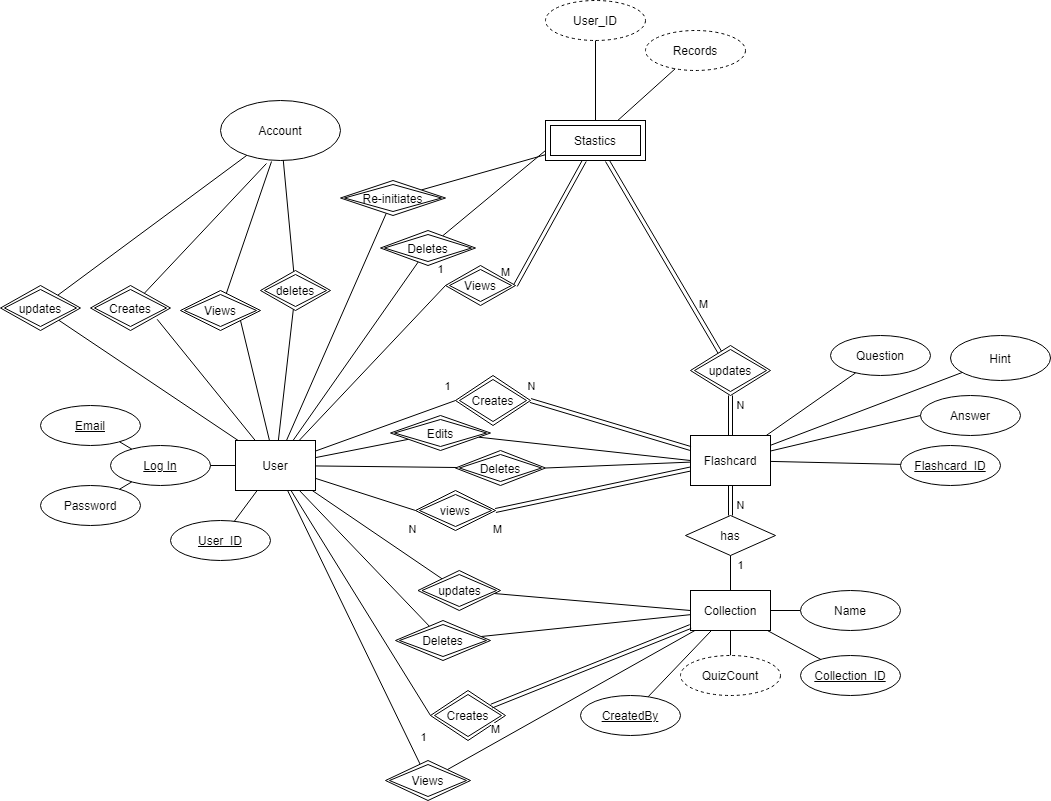

The diagram above was exported from draw.io. Its source (the exported page's mxGraphModel, read from the mxfile embedded in the PNG):
<mxGraphModel dx="1718" dy="450" grid="1" gridSize="10" guides="1" tooltips="1" connect="1" arrows="1" fold="1" page="1" pageScale="1" pageWidth="850" pageHeight="1100" math="0" shadow="0">
  <root>
    <mxCell id="0" />
    <mxCell id="1" parent="0" />
    <mxCell id="2" value="" style="rounded=0;orthogonalLoop=1;jettySize=auto;html=1;endArrow=none;endFill=0;" edge="1" source="3" target="62" parent="1">
      <mxGeometry relative="1" as="geometry" />
    </mxCell>
    <mxCell id="3" value="Flashcard" style="rounded=0;whiteSpace=wrap;html=1;" vertex="1" parent="1">
      <mxGeometry x="660" y="465" width="80" height="50" as="geometry" />
    </mxCell>
    <mxCell id="4" value="Collection" style="rounded=0;whiteSpace=wrap;html=1;" vertex="1" parent="1">
      <mxGeometry x="660" y="620" width="80" height="40" as="geometry" />
    </mxCell>
    <mxCell id="5" value="" style="edgeStyle=none;rounded=0;orthogonalLoop=1;jettySize=auto;html=1;endArrow=none;endFill=0;" edge="1" source="16" target="64" parent="1">
      <mxGeometry relative="1" as="geometry" />
    </mxCell>
    <mxCell id="6" value="" style="edgeStyle=none;rounded=0;orthogonalLoop=1;jettySize=auto;html=1;endArrow=none;endFill=0;" edge="1" source="16" target="66" parent="1">
      <mxGeometry relative="1" as="geometry" />
    </mxCell>
    <mxCell id="7" value="" style="edgeStyle=none;rounded=0;orthogonalLoop=1;jettySize=auto;html=1;endArrow=none;endFill=0;" edge="1" source="16" target="68" parent="1">
      <mxGeometry relative="1" as="geometry" />
    </mxCell>
    <mxCell id="8" value="" style="edgeStyle=none;rounded=0;orthogonalLoop=1;jettySize=auto;html=1;endArrow=none;endFill=0;" edge="1" source="16" target="70" parent="1">
      <mxGeometry relative="1" as="geometry" />
    </mxCell>
    <mxCell id="9" value="" style="edgeStyle=none;rounded=0;orthogonalLoop=1;jettySize=auto;html=1;endArrow=none;endFill=0;" edge="1" source="16" target="72" parent="1">
      <mxGeometry relative="1" as="geometry" />
    </mxCell>
    <mxCell id="10" value="" style="edgeStyle=none;rounded=0;orthogonalLoop=1;jettySize=auto;html=1;endArrow=none;endFill=0;" edge="1" source="16" target="74" parent="1">
      <mxGeometry relative="1" as="geometry" />
    </mxCell>
    <mxCell id="11" value="" style="edgeStyle=none;rounded=0;orthogonalLoop=1;jettySize=auto;html=1;endArrow=none;endFill=0;" edge="1" source="16" target="76" parent="1">
      <mxGeometry relative="1" as="geometry" />
    </mxCell>
    <mxCell id="12" style="edgeStyle=none;rounded=0;orthogonalLoop=1;jettySize=auto;html=1;entryX=1;entryY=1;entryDx=0;entryDy=0;endArrow=none;endFill=0;" edge="1" source="16" target="85" parent="1">
      <mxGeometry relative="1" as="geometry" />
    </mxCell>
    <mxCell id="13" style="edgeStyle=none;rounded=0;orthogonalLoop=1;jettySize=auto;html=1;endArrow=none;endFill=0;" edge="1" source="16" target="81" parent="1">
      <mxGeometry relative="1" as="geometry" />
    </mxCell>
    <mxCell id="14" style="edgeStyle=none;rounded=0;orthogonalLoop=1;jettySize=auto;html=1;entryX=0.833;entryY=0.75;entryDx=0;entryDy=0;entryPerimeter=0;endArrow=none;endFill=0;" edge="1" source="16" target="79" parent="1">
      <mxGeometry relative="1" as="geometry" />
    </mxCell>
    <mxCell id="15" style="edgeStyle=none;rounded=0;orthogonalLoop=1;jettySize=auto;html=1;endArrow=none;endFill=0;" edge="1" source="16" target="83" parent="1">
      <mxGeometry relative="1" as="geometry" />
    </mxCell>
    <mxCell id="16" value="User" style="rounded=0;whiteSpace=wrap;html=1;" vertex="1" parent="1">
      <mxGeometry x="205" y="470" width="80" height="50" as="geometry" />
    </mxCell>
    <mxCell id="17" value="Creates" style="shape=rhombus;double=1;perimeter=rhombusPerimeter;whiteSpace=wrap;html=1;align=center;" vertex="1" parent="1">
      <mxGeometry x="425" y="405" width="75" height="50" as="geometry" />
    </mxCell>
    <mxCell id="18" value="Creates" style="shape=rhombus;double=1;perimeter=rhombusPerimeter;whiteSpace=wrap;html=1;align=center;" vertex="1" parent="1">
      <mxGeometry x="400" y="720" width="75" height="50" as="geometry" />
    </mxCell>
    <mxCell id="19" value="M" style="shape=link;html=1;exitX=1;exitY=0.5;exitDx=0;exitDy=0;" edge="1" source="25" target="53" parent="1">
      <mxGeometry x="-0.9048" y="15" width="100" relative="1" as="geometry">
        <mxPoint x="600" y="130" as="sourcePoint" />
        <mxPoint x="580" y="315" as="targetPoint" />
        <mxPoint as="offset" />
      </mxGeometry>
    </mxCell>
    <mxCell id="20" value="1" style="endArrow=none;html=1;entryX=0;entryY=0.5;entryDx=0;entryDy=0;" edge="1" source="16" target="17" parent="1">
      <mxGeometry x="0.965" y="16" width="50" height="50" relative="1" as="geometry">
        <mxPoint x="660" y="130" as="sourcePoint" />
        <mxPoint x="710" y="80" as="targetPoint" />
        <mxPoint as="offset" />
      </mxGeometry>
    </mxCell>
    <mxCell id="21" value="1" style="endArrow=none;html=1;exitX=0;exitY=0.5;exitDx=0;exitDy=0;" edge="1" source="18" target="16" parent="1">
      <mxGeometry x="-1" y="25" width="50" height="50" relative="1" as="geometry">
        <mxPoint x="420.2427184466019" y="371.01941747572823" as="sourcePoint" />
        <mxPoint x="285.8333333333335" y="480" as="targetPoint" />
        <mxPoint x="14" y="9" as="offset" />
      </mxGeometry>
    </mxCell>
    <mxCell id="22" value="" style="endArrow=none;html=1;" edge="1" source="54" target="4" parent="1">
      <mxGeometry width="50" height="50" relative="1" as="geometry">
        <mxPoint x="840" y="95" as="sourcePoint" />
        <mxPoint x="780.0033333333336" y="45" as="targetPoint" />
      </mxGeometry>
    </mxCell>
    <mxCell id="23" value="N" style="shape=link;html=1;exitX=1;exitY=0.5;exitDx=0;exitDy=0;" edge="1" source="17" target="3" parent="1">
      <mxGeometry x="-1" y="15" width="100" relative="1" as="geometry">
        <mxPoint x="580" y="425" as="sourcePoint" />
        <mxPoint x="790" y="165" as="targetPoint" />
        <mxPoint x="-3" as="offset" />
      </mxGeometry>
    </mxCell>
    <mxCell id="24" value="M" style="shape=link;html=1;" edge="1" source="18" target="4" parent="1">
      <mxGeometry x="-1" y="-25" width="100" relative="1" as="geometry">
        <mxPoint x="610" y="170" as="sourcePoint" />
        <mxPoint x="710" y="170" as="targetPoint" />
        <mxPoint x="-5" as="offset" />
      </mxGeometry>
    </mxCell>
    <mxCell id="25" value="Views" style="shape=rhombus;double=1;perimeter=rhombusPerimeter;whiteSpace=wrap;html=1;align=center;" vertex="1" parent="1">
      <mxGeometry x="415" y="295" width="70" height="40" as="geometry" />
    </mxCell>
    <mxCell id="26" value="1" style="endArrow=none;html=1;entryX=0;entryY=0.5;entryDx=0;entryDy=0;" edge="1" source="16" target="25" parent="1">
      <mxGeometry x="1" y="16" width="50" height="50" relative="1" as="geometry">
        <mxPoint x="760" y="100" as="sourcePoint" />
        <mxPoint x="700.0033333333336" y="50" as="targetPoint" />
        <mxPoint x="7" y="-5" as="offset" />
      </mxGeometry>
    </mxCell>
    <mxCell id="27" value="updates" style="shape=rhombus;double=1;perimeter=rhombusPerimeter;whiteSpace=wrap;html=1;align=center;" vertex="1" parent="1">
      <mxGeometry x="660" y="375" width="80" height="50" as="geometry" />
    </mxCell>
    <mxCell id="28" value="M" style="shape=link;html=1;" edge="1" source="53" target="27" parent="1">
      <mxGeometry x="0.5556" y="10" width="100" relative="1" as="geometry">
        <mxPoint x="620" y="340" as="sourcePoint" />
        <mxPoint x="620" y="360" as="targetPoint" />
        <mxPoint as="offset" />
      </mxGeometry>
    </mxCell>
    <mxCell id="29" value="N" style="shape=link;html=1;" edge="1" source="27" target="3" parent="1">
      <mxGeometry x="-0.5" y="10" width="100" relative="1" as="geometry">
        <mxPoint x="702" y="405" as="sourcePoint" />
        <mxPoint x="845" y="135" as="targetPoint" />
        <mxPoint as="offset" />
      </mxGeometry>
    </mxCell>
    <mxCell id="30" value="M" style="shape=link;html=1;entryX=1;entryY=0.5;entryDx=0;entryDy=0;" edge="1" source="3" target="32" parent="1">
      <mxGeometry x="1" y="20" width="100" relative="1" as="geometry">
        <mxPoint x="640" y="210" as="sourcePoint" />
        <mxPoint x="755" y="210" as="targetPoint" />
        <mxPoint x="-3" as="offset" />
      </mxGeometry>
    </mxCell>
    <mxCell id="31" value="has" style="shape=rhombus;perimeter=rhombusPerimeter;whiteSpace=wrap;html=1;align=center;" vertex="1" parent="1">
      <mxGeometry x="655" y="545" width="90" height="40" as="geometry" />
    </mxCell>
    <mxCell id="32" value="views" style="shape=rhombus;double=1;perimeter=rhombusPerimeter;whiteSpace=wrap;html=1;align=center;" vertex="1" parent="1">
      <mxGeometry x="385" y="520" width="80" height="40" as="geometry" />
    </mxCell>
    <mxCell id="33" value="N" style="endArrow=none;html=1;entryX=0;entryY=0.5;entryDx=0;entryDy=0;" edge="1" source="16" target="32" parent="1">
      <mxGeometry x="1" y="-20" width="50" height="50" relative="1" as="geometry">
        <mxPoint x="760" y="100" as="sourcePoint" />
        <mxPoint x="700.0033333333336" y="50" as="targetPoint" />
        <mxPoint x="3" as="offset" />
      </mxGeometry>
    </mxCell>
    <mxCell id="34" value="N" style="shape=link;html=1;entryX=0.5;entryY=0;entryDx=0;entryDy=0;" edge="1" source="3" target="31" parent="1">
      <mxGeometry x="0.3333" y="10" width="100" relative="1" as="geometry">
        <mxPoint x="705" y="495" as="sourcePoint" />
        <mxPoint x="855" y="154" as="targetPoint" />
        <mxPoint as="offset" />
      </mxGeometry>
    </mxCell>
    <mxCell id="35" value="1" style="endArrow=none;html=1;entryX=0.5;entryY=1;entryDx=0;entryDy=0;" edge="1" source="4" target="31" parent="1">
      <mxGeometry x="0.4286" y="-10" width="50" height="50" relative="1" as="geometry">
        <mxPoint x="840" y="95" as="sourcePoint" />
        <mxPoint x="780.0033333333336" y="45" as="targetPoint" />
        <mxPoint as="offset" />
      </mxGeometry>
    </mxCell>
    <mxCell id="36" value="User_ID" style="ellipse;whiteSpace=wrap;html=1;align=center;fontStyle=4;" vertex="1" parent="1">
      <mxGeometry x="140" y="550" width="100" height="40" as="geometry" />
    </mxCell>
    <mxCell id="37" value="" style="endArrow=none;html=1;" edge="1" source="36" target="16" parent="1">
      <mxGeometry width="50" height="50" relative="1" as="geometry">
        <mxPoint x="760" y="100" as="sourcePoint" />
        <mxPoint x="700.0033333333336" y="50" as="targetPoint" />
      </mxGeometry>
    </mxCell>
    <mxCell id="38" value="Log In" style="ellipse;whiteSpace=wrap;html=1;align=center;fontStyle=4;" vertex="1" parent="1">
      <mxGeometry x="80" y="475" width="100" height="40" as="geometry" />
    </mxCell>
    <mxCell id="39" value="" style="endArrow=none;html=1;" edge="1" source="38" target="16" parent="1">
      <mxGeometry width="50" height="50" relative="1" as="geometry">
        <mxPoint x="760" y="100" as="sourcePoint" />
        <mxPoint x="700.0033333333336" y="50" as="targetPoint" />
      </mxGeometry>
    </mxCell>
    <mxCell id="40" value="Email" style="ellipse;whiteSpace=wrap;html=1;align=center;fontStyle=4;" vertex="1" parent="1">
      <mxGeometry x="10" y="435" width="100" height="40" as="geometry" />
    </mxCell>
    <mxCell id="41" value="Password" style="ellipse;whiteSpace=wrap;html=1;align=center;" vertex="1" parent="1">
      <mxGeometry x="10" y="515" width="100" height="40" as="geometry" />
    </mxCell>
    <mxCell id="42" value="" style="endArrow=none;html=1;" edge="1" source="41" target="38" parent="1">
      <mxGeometry width="50" height="50" relative="1" as="geometry">
        <mxPoint x="760" y="100" as="sourcePoint" />
        <mxPoint x="700.0033333333336" y="50" as="targetPoint" />
      </mxGeometry>
    </mxCell>
    <mxCell id="43" value="" style="endArrow=none;html=1;" edge="1" source="40" target="38" parent="1">
      <mxGeometry width="50" height="50" relative="1" as="geometry">
        <mxPoint x="760" y="100" as="sourcePoint" />
        <mxPoint x="700.0033333333336" y="50" as="targetPoint" />
      </mxGeometry>
    </mxCell>
    <mxCell id="44" value="Records" style="ellipse;whiteSpace=wrap;html=1;align=center;dashed=1;" vertex="1" parent="1">
      <mxGeometry x="615" y="60" width="100" height="40" as="geometry" />
    </mxCell>
    <mxCell id="45" value="User_ID" style="ellipse;whiteSpace=wrap;html=1;align=center;dashed=1;" vertex="1" parent="1">
      <mxGeometry x="515" y="30" width="100" height="40" as="geometry" />
    </mxCell>
    <mxCell id="46" value="" style="endArrow=none;html=1;" edge="1" source="53" target="44" parent="1">
      <mxGeometry width="50" height="50" relative="1" as="geometry">
        <mxPoint x="660" y="315" as="sourcePoint" />
        <mxPoint x="700.0033333333336" y="50" as="targetPoint" />
      </mxGeometry>
    </mxCell>
    <mxCell id="47" value="" style="endArrow=none;html=1;" edge="1" source="53" target="45" parent="1">
      <mxGeometry width="50" height="50" relative="1" as="geometry">
        <mxPoint x="620" y="290" as="sourcePoint" />
        <mxPoint x="700" y="325" as="targetPoint" />
      </mxGeometry>
    </mxCell>
    <mxCell id="48" value="Flashcard_ID" style="ellipse;whiteSpace=wrap;html=1;align=center;fontStyle=4;" vertex="1" parent="1">
      <mxGeometry x="870" y="475" width="100" height="40" as="geometry" />
    </mxCell>
    <mxCell id="49" value="" style="endArrow=none;html=1;" edge="1" source="58" target="4" parent="1">
      <mxGeometry width="50" height="50" relative="1" as="geometry">
        <mxPoint x="830" y="85" as="sourcePoint" />
        <mxPoint x="770.0033333333336" y="35" as="targetPoint" />
      </mxGeometry>
    </mxCell>
    <mxCell id="50" value="" style="endArrow=none;html=1;" edge="1" source="48" target="3" parent="1">
      <mxGeometry width="50" height="50" relative="1" as="geometry">
        <mxPoint x="840" y="95" as="sourcePoint" />
        <mxPoint x="780.0033333333336" y="45" as="targetPoint" />
      </mxGeometry>
    </mxCell>
    <mxCell id="51" value="Answer" style="ellipse;whiteSpace=wrap;html=1;align=center;" vertex="1" parent="1">
      <mxGeometry x="890" y="425" width="100" height="40" as="geometry" />
    </mxCell>
    <mxCell id="52" value="" style="endArrow=none;html=1;entryX=0;entryY=0.5;entryDx=0;entryDy=0;" edge="1" source="3" target="51" parent="1">
      <mxGeometry width="50" height="50" relative="1" as="geometry">
        <mxPoint x="970" y="472.5" as="sourcePoint" />
        <mxPoint x="883.2675711183806" y="517.8885434310579" as="targetPoint" />
      </mxGeometry>
    </mxCell>
    <mxCell id="53" value="Stastics" style="shape=ext;margin=3;double=1;whiteSpace=wrap;html=1;align=center;" vertex="1" parent="1">
      <mxGeometry x="515" y="150" width="100" height="40" as="geometry" />
    </mxCell>
    <mxCell id="54" value="Name" style="ellipse;whiteSpace=wrap;html=1;align=center;" vertex="1" parent="1">
      <mxGeometry x="770" y="620" width="100" height="40" as="geometry" />
    </mxCell>
    <mxCell id="55" value="Collection_ID" style="ellipse;whiteSpace=wrap;html=1;align=center;fontStyle=4;" vertex="1" parent="1">
      <mxGeometry x="770" y="685" width="100" height="40" as="geometry" />
    </mxCell>
    <mxCell id="56" value="" style="endArrow=none;html=1;" edge="1" source="3" target="57" parent="1">
      <mxGeometry width="50" height="50" relative="1" as="geometry">
        <mxPoint x="1010" y="490" as="sourcePoint" />
        <mxPoint x="1040" y="490" as="targetPoint" />
      </mxGeometry>
    </mxCell>
    <mxCell id="57" value="Question" style="ellipse;whiteSpace=wrap;html=1;align=center;" vertex="1" parent="1">
      <mxGeometry x="800" y="365" width="100" height="40" as="geometry" />
    </mxCell>
    <mxCell id="58" value="QuizCount" style="ellipse;whiteSpace=wrap;html=1;align=center;dashed=1;" vertex="1" parent="1">
      <mxGeometry x="650" y="685" width="100" height="40" as="geometry" />
    </mxCell>
    <mxCell id="59" value="" style="endArrow=none;html=1;" edge="1" source="55" target="4" parent="1">
      <mxGeometry width="50" height="50" relative="1" as="geometry">
        <mxPoint x="850" y="105" as="sourcePoint" />
        <mxPoint x="790.0033333333336" y="55" as="targetPoint" />
      </mxGeometry>
    </mxCell>
    <mxCell id="60" value="CreatedBy" style="ellipse;whiteSpace=wrap;html=1;align=center;fontStyle=4;" vertex="1" parent="1">
      <mxGeometry x="550" y="725" width="100" height="40" as="geometry" />
    </mxCell>
    <mxCell id="61" value="" style="endArrow=none;html=1;" edge="1" source="60" target="4" parent="1">
      <mxGeometry width="50" height="50" relative="1" as="geometry">
        <mxPoint x="637.2971120733093" y="610.2677257073826" as="sourcePoint" />
        <mxPoint x="746.9230769230771" y="670" as="targetPoint" />
      </mxGeometry>
    </mxCell>
    <mxCell id="62" value="Hint" style="ellipse;whiteSpace=wrap;html=1;rounded=0;" vertex="1" parent="1">
      <mxGeometry x="920" y="365" width="100" height="45" as="geometry" />
    </mxCell>
    <mxCell id="63" style="edgeStyle=none;rounded=0;orthogonalLoop=1;jettySize=auto;html=1;entryX=0;entryY=0.5;entryDx=0;entryDy=0;endArrow=none;endFill=0;" edge="1" source="64" target="3" parent="1">
      <mxGeometry relative="1" as="geometry" />
    </mxCell>
    <mxCell id="64" value="Edits" style="shape=rhombus;double=1;perimeter=rhombusPerimeter;whiteSpace=wrap;html=1;align=center;" vertex="1" parent="1">
      <mxGeometry x="360" y="445" width="100" height="35" as="geometry" />
    </mxCell>
    <mxCell id="65" style="edgeStyle=none;rounded=0;orthogonalLoop=1;jettySize=auto;html=1;endArrow=none;endFill=0;exitX=1;exitY=0.5;exitDx=0;exitDy=0;" edge="1" source="66" target="3" parent="1">
      <mxGeometry relative="1" as="geometry">
        <mxPoint x="593.1506849315069" y="491.7808219178082" as="sourcePoint" />
      </mxGeometry>
    </mxCell>
    <mxCell id="66" value="Deletes" style="shape=rhombus;double=1;perimeter=rhombusPerimeter;whiteSpace=wrap;html=1;align=center;" vertex="1" parent="1">
      <mxGeometry x="425" y="480" width="90" height="35" as="geometry" />
    </mxCell>
    <mxCell id="67" style="edgeStyle=none;rounded=0;orthogonalLoop=1;jettySize=auto;html=1;entryX=0;entryY=0.75;entryDx=0;entryDy=0;endArrow=none;endFill=0;" edge="1" source="68" target="53" parent="1">
      <mxGeometry relative="1" as="geometry" />
    </mxCell>
    <mxCell id="68" value="Deletes" style="shape=rhombus;double=1;perimeter=rhombusPerimeter;whiteSpace=wrap;html=1;align=center;" vertex="1" parent="1">
      <mxGeometry x="350" y="260" width="95" height="35" as="geometry" />
    </mxCell>
    <mxCell id="69" style="edgeStyle=none;rounded=0;orthogonalLoop=1;jettySize=auto;html=1;endArrow=none;endFill=0;" edge="1" source="70" target="53" parent="1">
      <mxGeometry relative="1" as="geometry" />
    </mxCell>
    <mxCell id="70" value="Re-initiates" style="shape=rhombus;double=1;perimeter=rhombusPerimeter;whiteSpace=wrap;html=1;align=center;" vertex="1" parent="1">
      <mxGeometry x="310" y="210" width="105" height="35" as="geometry" />
    </mxCell>
    <mxCell id="71" style="edgeStyle=none;rounded=0;orthogonalLoop=1;jettySize=auto;html=1;entryX=0;entryY=0.5;entryDx=0;entryDy=0;endArrow=none;endFill=0;" edge="1" source="72" target="4" parent="1">
      <mxGeometry relative="1" as="geometry" />
    </mxCell>
    <mxCell id="72" value="updates" style="shape=rhombus;double=1;perimeter=rhombusPerimeter;whiteSpace=wrap;html=1;align=center;" vertex="1" parent="1">
      <mxGeometry x="387.5" y="600" width="82.5" height="40" as="geometry" />
    </mxCell>
    <mxCell id="73" style="edgeStyle=none;rounded=0;orthogonalLoop=1;jettySize=auto;html=1;endArrow=none;endFill=0;" edge="1" source="74" target="4" parent="1">
      <mxGeometry relative="1" as="geometry" />
    </mxCell>
    <mxCell id="74" value="Deletes" style="shape=rhombus;double=1;perimeter=rhombusPerimeter;whiteSpace=wrap;html=1;align=center;" vertex="1" parent="1">
      <mxGeometry x="365" y="650" width="95" height="40" as="geometry" />
    </mxCell>
    <mxCell id="75" style="edgeStyle=none;rounded=0;orthogonalLoop=1;jettySize=auto;html=1;endArrow=none;endFill=0;" edge="1" source="76" target="4" parent="1">
      <mxGeometry relative="1" as="geometry" />
    </mxCell>
    <mxCell id="76" value="Views" style="shape=rhombus;double=1;perimeter=rhombusPerimeter;whiteSpace=wrap;html=1;align=center;" vertex="1" parent="1">
      <mxGeometry x="355" y="790" width="85" height="40" as="geometry" />
    </mxCell>
    <mxCell id="77" value="Account" style="ellipse;whiteSpace=wrap;html=1;rounded=0;" vertex="1" parent="1">
      <mxGeometry x="190" y="130" width="120" height="60" as="geometry" />
    </mxCell>
    <mxCell id="78" value="" style="edgeStyle=none;rounded=0;orthogonalLoop=1;jettySize=auto;html=1;endArrow=none;endFill=0;entryX=0.383;entryY=1.05;entryDx=0;entryDy=0;entryPerimeter=0;" edge="1" source="79" target="77" parent="1">
      <mxGeometry relative="1" as="geometry" />
    </mxCell>
    <mxCell id="79" value="Creates" style="shape=rhombus;double=1;perimeter=rhombusPerimeter;whiteSpace=wrap;html=1;align=center;" vertex="1" parent="1">
      <mxGeometry x="60" y="315" width="80" height="45" as="geometry" />
    </mxCell>
    <mxCell id="80" value="" style="edgeStyle=none;rounded=0;orthogonalLoop=1;jettySize=auto;html=1;endArrow=none;endFill=0;" edge="1" source="81" target="77" parent="1">
      <mxGeometry relative="1" as="geometry" />
    </mxCell>
    <mxCell id="81" value="deletes" style="shape=rhombus;double=1;perimeter=rhombusPerimeter;whiteSpace=wrap;html=1;align=center;" vertex="1" parent="1">
      <mxGeometry x="230" y="300" width="70" height="40" as="geometry" />
    </mxCell>
    <mxCell id="82" value="" style="edgeStyle=none;rounded=0;orthogonalLoop=1;jettySize=auto;html=1;endArrow=none;endFill=0;" edge="1" source="83" target="77" parent="1">
      <mxGeometry relative="1" as="geometry" />
    </mxCell>
    <mxCell id="83" value="updates" style="shape=rhombus;double=1;perimeter=rhombusPerimeter;whiteSpace=wrap;html=1;align=center;" vertex="1" parent="1">
      <mxGeometry x="-30" y="315" width="80" height="45" as="geometry" />
    </mxCell>
    <mxCell id="84" value="" style="edgeStyle=none;rounded=0;orthogonalLoop=1;jettySize=auto;html=1;endArrow=none;endFill=0;entryX=0.425;entryY=1.017;entryDx=0;entryDy=0;entryPerimeter=0;" edge="1" source="85" target="77" parent="1">
      <mxGeometry relative="1" as="geometry" />
    </mxCell>
    <mxCell id="85" value="Views" style="shape=rhombus;double=1;perimeter=rhombusPerimeter;whiteSpace=wrap;html=1;align=center;" vertex="1" parent="1">
      <mxGeometry x="150" y="320" width="80" height="40" as="geometry" />
    </mxCell>
  </root>
</mxGraphModel>